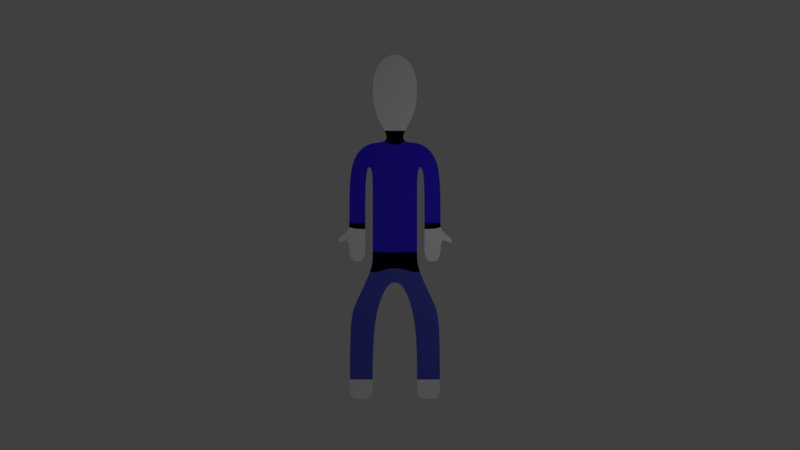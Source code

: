 # Source: throwey_rigged.blend  (saved by Blender 2.78.0; exported with 4.5.12 LTS)
import bpy
from mathutils import Matrix  # noqa: F401  (used for matrix-valued properties, if any)

bpy.ops.wm.read_factory_settings(use_empty=True)
scene = bpy.context.scene
scene.name = 'Scene'

# ---- collections
col_collection_1 = bpy.data.collections.new('Collection 1'); scene.collection.children.link(col_collection_1)

# ---- materials (node trees are filled in below, after node groups)
mat_skin = bpy.data.materials.new('Skin')
mat_skin.alpha_threshold = 0.0
mat_skin.use_transparent_shadow = False
mat_skin.diffuse_color = (1.0, 1.0, 1.0, 1.0)
mat_skin.roughness = 0.5
mat_skin.specular_intensity = 0.0
mat_collar_trim = bpy.data.materials.new('Collar Trim')
mat_collar_trim.alpha_threshold = 0.0
mat_collar_trim.use_transparent_shadow = False
mat_collar_trim.diffuse_color = (0.0, 0.0, 0.0, 1.0)
mat_collar_trim.roughness = 0.5
mat_collar_trim.specular_intensity = 0.0
mat_shirt = bpy.data.materials.new('Shirt')
mat_shirt.alpha_threshold = 0.0
mat_shirt.use_transparent_shadow = False
mat_shirt.diffuse_color = (0.04956, 0.02633, 1.0, 1.0)
mat_shirt.roughness = 0.5
mat_shirt.specular_intensity = 0.0
mat_pants = bpy.data.materials.new('Pants')
mat_pants.alpha_threshold = 0.0
mat_pants.use_transparent_shadow = False
mat_pants.diffuse_color = (0.09119, 0.1022, 0.6619, 1.0)
mat_pants.roughness = 0.5
mat_pants.specular_intensity = 0.0

# ---- material node trees

# ---- world
world_world = bpy.data.worlds.new('World'); scene.world = world_world
world_world.color = (0.05088, 0.05088, 0.05088)
world_world.use_sun_shadow = False
world_world.sun_shadow_jitter_overblur = 0.0
world_world.cycles.sampling_method = 'MANUAL'

# ---- cameras
cam_camera = bpy.data.cameras.new('Camera')
cam_camera.clip_end = 100.0
cam_camera.lens = 35.0
cam_camera.sensor_width = 32.0
cam_camera.sensor_height = 18.0
cam_camera.ortho_scale = 7.314
cam_camera.dof.focus_distance = 0.0
cam_camera.dof.aperture_fstop = 128.0

# ---- lights
light_lamp = bpy.data.lights.new('Lamp', 'POINT')
light_lamp.transmission_factor = 0.0
light_lamp.cutoff_distance = 30.0
light_lamp.energy = 100.0
light_lamp.shadow_buffer_clip_start = 1.001
light_lamp.shadow_soft_size = 0.1
light_lamp.shadow_maximum_resolution = 0.006
light_lamp.use_absolute_resolution = True

# ---- meshes
me_plane = bpy.data.meshes.new('Plane')
me_plane.from_pydata([(-1.0, -1.0, 0.0), (-1.0, 1.0, 0.0), (-1.0, -0.4335, 0.0), (-2.029, -1.0, 0.0), (-1.777, -0.8352, 0.0), (-1.0, -1.932, 0.0), (-2.029, -1.932, 0.0), (-1.0, 0.7379, 0.0), (-1.579, 0.9173, 0.0), (-2.056, 0.7379, 0.0), (-1.333, 0.9586, 0.0), (-1.333, 0.7379, 0.0), (-2.056, -0.1585, 0.0), (-1.333, -0.1585, 0.0), (-0.3481, 1.0, 0.0), (-0.3481, -0.4335, 0.0), (-0.3481, -0.5994, 0.0), (-0.3481, 0.7379, 0.0), (-0.3481, 1.114, 0.0), (-1.027, 1.35, 0.0), (-1.027, 1.827, 0.0), (-0.399, 1.986, 0.0), (-1.0, -0.2933, 0.0), (-0.3481, -0.2933, 0.0), (-2.056, 0.03717, 0.0), (-1.333, 0.03717, 0.0), (-2.583, -0.1693, 0.0), (-2.583, -0.09209, 0.0), (-2.159, -0.02831, 0.0), (-2.159, -0.09304, 0.0), (-2.056, -0.3683, 0.0), (-1.333, -0.3683, 0.0), (-1.333, 0.08097, 0.0), (-2.056, 0.08097, 0.0), (-1.333, 0.1252, 0.0), (-2.056, 0.1252, 0.0), (-2.029, -1.825, 0.0), (-1.0, -1.825, 0.0), (-0.3481, 0.4069, 0.0), (-1.0, 0.4069, 0.0), (-1.0, 0.1021, 0.0), (-0.3481, 0.1021, 0.0), (1.0, -1.0, 0.0), (1.0, 1.0, 0.0), (1.0, -0.4335, 0.0), (0.0, -0.5994, 0.0), (0.0, 1.0, 0.0), (0.0, -0.4335, 0.0), (2.029, -1.0, 0.0), (1.777, -0.8352, 0.0), (1.0, -1.932, 0.0), (2.029, -1.932, 0.0), (1.0, 0.7379, 0.0), (0.0, 0.7379, 0.0), (1.579, 0.9173, 0.0), (2.056, 0.7379, 0.0), (1.333, 0.9586, 0.0), (1.333, 0.7379, 0.0), (2.056, -0.1585, 0.0), (1.333, -0.1585, 0.0), (0.3481, 1.0, 0.0), (0.3481, -0.4335, 0.0), (0.3481, -0.5994, 0.0), (0.3481, 0.7379, 0.0), (0.0, 1.114, 0.0), (0.3481, 1.114, 0.0), (0.0, 1.35, 0.0), (1.027, 1.35, 0.0), (0.0, 1.827, 0.0), (1.027, 1.827, 0.0), (0.0, 2.011, 0.0), (0.399, 1.986, 0.0), (1.0, -0.2933, 0.0), (0.0, -0.2933, 0.0), (0.3481, -0.2933, 0.0), (2.056, 0.03717, 0.0), (1.333, 0.03717, 0.0), (2.583, -0.1693, 0.0), (2.583, -0.09209, 0.0), (2.159, -0.02831, 0.0), (2.159, -0.09304, 0.0), (2.056, -0.3683, 0.0), (1.333, -0.3683, 0.0), (1.333, 0.08097, 0.0), (2.056, 0.08097, 0.0), (1.333, 0.1252, 0.0), (2.056, 0.1252, 0.0), (2.029, -1.825, 0.0), (1.0, -1.825, 0.0), (0.0, 0.4069, 0.0), (0.3481, 0.4069, 0.0), (1.0, 0.4069, 0.0), (1.0, 0.1021, 0.0), (0.0, 0.1021, 0.0), (0.3481, 0.1021, 0.0)], [], [(16, 45, 47, 15), (17, 53, 46, 14), (0, 2, 4, 3), (37, 36, 6, 5), (38, 89, 53, 17), (11, 10, 8, 9), (7, 1, 10, 11), (25, 24, 12, 13), (39, 38, 17, 7), (7, 17, 14, 1), (0, 16, 15, 2), (14, 46, 64, 18), (18, 64, 66, 19), (19, 66, 68, 20), (20, 68, 70, 21), (2, 15, 23, 22), (15, 47, 73, 23), (32, 33, 24, 25), (29, 28, 27, 26), (12, 24, 28, 29), (13, 12, 30, 31), (34, 35, 33, 32), (11, 9, 35, 34), (0, 3, 36, 37), (40, 41, 38, 39), (41, 93, 89, 38), (23, 73, 93, 41), (22, 23, 41, 40), (62, 61, 47, 45), (63, 60, 46, 53), (42, 48, 49, 44), (88, 50, 51, 87), (90, 63, 53, 89), (57, 55, 54, 56), (52, 57, 56, 43), (76, 59, 58, 75), (91, 52, 63, 90), (52, 43, 60, 63), (42, 44, 61, 62), (60, 65, 64, 46), (65, 67, 66, 64), (67, 69, 68, 66), (69, 71, 70, 68), (44, 72, 74, 61), (61, 74, 73, 47), (83, 76, 75, 84), (80, 77, 78, 79), (58, 80, 79, 75), (59, 82, 81, 58), (85, 83, 84, 86), (57, 85, 86, 55), (42, 88, 87, 48), (92, 91, 90, 94), (94, 90, 89, 93), (74, 94, 93, 73), (72, 92, 94, 74)])
me_plane.polygons.foreach_set('use_smooth', [True] * 56)
me_plane.polygons.foreach_set('material_index', [3, 2, 3, 0, 2, 2, 2, 0, 2, 2, 3, 1, 0, 0, 0, 1, 1, 1, 0, 0, 0, 2, 2, 3, 2, 2, 2, 2, 3, 2, 3, 0, 2, 2, 2, 0, 2, 2, 3, 1, 0, 0, 0, 1, 1, 1, 0, 0, 0, 2, 2, 3, 2, 2, 2, 2])
me_plane.materials.append(mat_skin)
me_plane.materials.append(mat_collar_trim)
me_plane.materials.append(mat_shirt)
me_plane.materials.append(mat_pants)
me_plane.use_remesh_preserve_volume = False
me_plane.use_remesh_preserve_attributes = False
me_plane.use_mirror_vertex_groups = False
me_plane.update()
arm_armature = bpy.data.armatures.new('Armature')  # bones are not reproduced

# ---- objects
ob_armature = bpy.data.objects.new('Armature', arm_armature)
ob_plane = bpy.data.objects.new('Plane', me_plane)
ob_lamp = bpy.data.objects.new('Lamp', light_lamp)
ob_camera = bpy.data.objects.new('Camera', cam_camera)

# ---- transforms, parenting, visibility, modifiers, constraints
ob_armature.location = (0.0, 0.0, 0.0)
ob_armature.rotation_euler = (-1.571, -0.0, 0.0)
ob_armature.lineart.crease_threshold = 0.0
ob_plane.parent = ob_armature
ob_plane.matrix_parent_inverse = Matrix(((1.0, 0.0, 0.0, 0.0), (0.0, -4.371e-08, -1.0, 0.0), (0.0, 1.0, -4.371e-08, 0.0), (0.0, 0.0, 0.0, 1.0)))
ob_plane.location = (0.0, 0.0, 0.0)
ob_plane.scale = (0.6563, 2.592, 1.0)
ob_plane.lineart.crease_threshold = 0.0
_vg = ob_plane.vertex_groups.new(name='Bone')
for _i, _w in zip([2, 15, 16, 22, 23, 38, 39, 40, 41, 44, 45, 47, 61, 62, 72, 73, 74, 90, 91, 92, 93, 94], [0.04007, 0.2102, 0.1184, 0.5911, 0.8347, 0.0568, 0.102, 0.6475, 0.8731, 0.04782, 0.1928, 0.3919, 0.2102, 0.1169, 0.5745, 1.0, 0.8301, 0.05518, 0.09627, 0.6274, 1.0, 0.8679]): _vg.add([_i], _w, 'REPLACE')
_vg = ob_plane.vertex_groups.new(name='Bone.001')
_vg = ob_plane.vertex_groups.new(name='Bone.002')
for _i, _w in zip([1, 7, 10, 11, 14, 17, 38, 39, 40, 41, 43, 52, 53, 54, 56, 57, 60, 63, 89, 90, 91, 92, 94], [0.0653, 0.279, 0.04404, 0.03888, 0.06473, 0.7852, 0.8564, 0.5917, 0.09548, 0.05404, 0.06925, 0.2771, 1.0, 0.01666, 0.05712, 0.03585, 0.06596, 0.7846, 1.0, 0.8514, 0.5721, 0.0904, 0.05258]): _vg.add([_i], _w, 'REPLACE')
_vg = ob_plane.vertex_groups.new(name='Bone.003')
_vg = ob_plane.vertex_groups.new(name='Bone.004')
for _i, _w in zip([1, 7, 8, 10, 11, 14, 17, 39], [0.2903, 0.2955, 0.06276, 0.1344, 0.04564, 0.08627, 0.06876, 0.04162]): _vg.add([_i], _w, 'REPLACE')
_vg = ob_plane.vertex_groups.new(name='Bone.008')
for _i, _w in zip([1, 7, 8, 9, 10, 11, 14, 17, 34, 35, 39, 40], [0.1543, 0.2035, 0.6501, 0.8733, 0.2027, 0.868, 0.09474, 0.08047, 0.05257, 0.05673, 0.05608, 0.0]): _vg.add([_i], _w, 'REPLACE')
_vg = ob_plane.vertex_groups.new(name='Bone.009')
for _i, _w in zip([7, 9, 11, 12, 13, 22, 24, 25, 28, 29, 32, 33, 34, 35, 38, 39, 40, 41], [0.001388, 0.07803, 0.01246, 0.009822, 0.05792, 0.0002729, 0.2666, 0.3301, 0.08151, 0.00097, 0.6968, 0.6468, 0.8979, 0.8894, 0.0501, 0.0, 0.0, 0.0504]): _vg.add([_i], _w, 'REPLACE')
_vg = ob_plane.vertex_groups.new(name='Bone.018')
for _i, _w in zip([12, 13, 15, 22, 23, 24, 25, 27, 28, 29, 30, 31, 32, 33, 34, 40, 41], [0.6582, 0.8493, 0.0, 0.0, 0.03461, 0.1358, 0.5084, 0.001292, 0.0848, 0.1873, 0.9266, 0.9445, 0.1965, 0.08822, 0.0009745, 0.0, 0.0]): _vg.add([_i], _w, 'REPLACE')
_vg = ob_plane.vertex_groups.new(name='Bone.021')
for _i, _w in zip([12, 13, 24, 25, 26, 27, 28, 29, 30, 31, 32, 33, 35], [0.3112, 0.09157, 0.5919, 0.1549, 0.9742, 0.9687, 0.8319, 0.7866, 0.06296, 0.03285, 0.09288, 0.2509, 0.01728]): _vg.add([_i], _w, 'REPLACE')
_vg = ob_plane.vertex_groups.new(name='Bone.005')
for _i, _w in zip([43, 52, 54, 55, 56, 57, 60, 63, 91], [0.4056, 0.3256, 0.2087, 0.0104, 0.404, 0.0544, 0.1215, 0.07705, 0.04777]): _vg.add([_i], _w, 'REPLACE')
_vg = ob_plane.vertex_groups.new(name='Bone.010')
for _i, _w in zip([43, 46, 52, 54, 55, 56, 57, 60, 63, 65, 76, 83, 85, 86, 90, 91, 92], [0.0, 0.0, 0.1099, 0.2768, 0.8603, 0.1545, 0.8629, 0.0, 0.0, 0.0, 0.0, 0.0, 0.02689, 0.06358, 0.06146, 0.0, 0.0]): _vg.add([_i], _w, 'REPLACE')
_vg = ob_plane.vertex_groups.new(name='Bone.011')
for _i, _w in zip([52, 55, 57, 58, 59, 63, 72, 75, 76, 79, 80, 83, 84, 85, 86, 90, 91, 92, 94], [0.0, 0.08045, 0.00931, 0.04618, 0.09367, 0.0, 0.0, 0.3461, 0.7576, 0.1123, 0.0143, 0.8852, 0.6781, 0.9402, 0.8846, 0.0, 0.0, 0.0, 0.0]): _vg.add([_i], _w, 'REPLACE')
_vg = ob_plane.vertex_groups.new(name='Bone.017')
for _i, _w in zip([44, 58, 59, 61, 72, 74, 75, 76, 79, 80, 81, 82, 83, 84], [0.0, 0.5954, 0.8381, 0.0, 0.0, 0.04612, 0.06519, 0.1319, 0.05778, 0.1439, 0.9025, 0.9549, 0.03564, 0.024]): _vg.add([_i], _w, 'REPLACE')
_vg = ob_plane.vertex_groups.new(name='Bone.019')
for _i, _w in zip([58, 59, 72, 74, 75, 76, 77, 78, 79, 80, 81, 82, 83, 84, 86, 92], [0.356, 0.06778, 0.0, 0.0, 0.5824, 0.1061, 0.9855, 0.967, 0.8279, 0.8234, 0.08043, 0.01001, 0.06325, 0.2688, 0.03264, 0.0]): _vg.add([_i], _w, 'REPLACE')
_vg = ob_plane.vertex_groups.new(name='Bone.020')
for _i, _w in zip([1, 8, 10, 14, 17, 18, 43, 46, 52, 54, 56, 60, 63, 65], [0.2707, 0.04243, 0.1055, 0.6407, 0.03783, 0.09521, 0.2802, 1.0, 0.00343, 0.065, 0.1283, 0.6436, 0.03913, 0.09564]): _vg.add([_i], _w, 'REPLACE')
_vg = ob_plane.vertex_groups.new(name='Bone.012')
for _i, _w in zip([1, 14, 18, 19, 20, 21, 43, 60, 64, 65, 66, 67, 68, 69, 70, 71], [0.04423, 0.1116, 0.868, 0.9838, 0.9973, 0.999, 0.04944, 0.1136, 1.0, 0.8678, 1.0, 0.9836, 1.0, 0.9972, 0.9997, 0.999]): _vg.add([_i], _w, 'REPLACE')
_vg = ob_plane.vertex_groups.new(name='Bone.013')
for _i, _w in zip([0, 2, 3, 4, 13, 15, 16, 22, 23, 31, 37, 40, 45, 47, 61, 62, 73, 74], [0.7714, 0.2571, 0.2451, 0.8931, 0.0, 0.0, 0.6676, 0.0, 0.0, 0.0, 0.008611, 0.003259, 0.0, 0.0, 0.0, 0.0, 0.0, 0.0]): _vg.add([_i], _w, 'REPLACE')
_vg = ob_plane.vertex_groups.new(name='Bone.015')
for _i, _w in zip([0, 3, 4, 5, 6, 16, 36, 37, 45], [0.1793, 0.7399, 0.07305, 0.9835, 0.9862, 0.07511, 0.9854, 0.9688, 0.01258]): _vg.add([_i], _w, 'REPLACE')
_vg = ob_plane.vertex_groups.new(name='Bone.014')
for _i, _w in zip([0, 15, 16, 42, 44, 45, 47, 48, 49, 59, 61, 62, 72, 73, 74, 82, 88, 92], [0.01042, 0.02211, 0.04091, 0.8175, 0.2016, 0.2671, 0.0155, 0.2916, 0.8961, 0.0, 0.03351, 0.6991, 0.0, 0.0, 0.0, 0.0, 0.02171, 0.000488]): _vg.add([_i], _w, 'REPLACE')
_vg = ob_plane.vertex_groups.new(name='Bone.016')
for _i, _w in zip([42, 45, 48, 49, 50, 51, 62, 87, 88], [0.1434, 0.0001936, 0.6946, 0.068, 0.9847, 0.9878, 0.05995, 0.9807, 0.9624]): _vg.add([_i], _w, 'REPLACE')
_m = ob_plane.modifiers.new('Subsurf', 'SUBSURF')
_m.uv_smooth = 'PRESERVE_CORNERS'
_m.quality = 2
_m.levels = 2
_m.show_only_control_edges = False
_m = ob_plane.modifiers.new('Armature', 'ARMATURE')
_m.object = ob_armature
ob_lamp.location = (4.076, 1.005, 5.904)
ob_lamp.rotation_euler = (0.6503, 0.05522, 1.866)
ob_lamp.lock_rotations_4d = False
ob_lamp.empty_display_type = 'ARROWS'
ob_lamp.color = (0.0, 0.0, 0.0, 0.0)
ob_lamp.lineart.crease_threshold = 0.0
ob_camera.location = (0.1507, 0.1503, 25.88)
ob_camera.lock_rotations_4d = False
ob_camera.empty_display_type = 'ARROWS'
ob_camera.color = (0.0, 0.0, 0.0, 0.0)
ob_camera.display_type = 'WIRE'
ob_camera.lineart.crease_threshold = 0.0

# ---- collection membership
col_collection_1.objects.link(ob_armature)
col_collection_1.objects.link(ob_plane)
col_collection_1.objects.link(ob_lamp)
col_collection_1.objects.link(ob_camera)

# ---- scene / render settings (as saved in the file)
scene.camera = ob_camera
scene.frame_start = 1; scene.frame_end = 250; scene.frame_set(1)
scene.render.engine = 'BLENDER_EEVEE_NEXT'
scene.render.fps = 60
scene.render.dither_intensity = 0.0
scene.cycles.use_denoising = False
scene.cycles.samples = 128
scene.cycles.sampling_pattern = 'TABULATED_SOBOL'
scene.cycles.light_sampling_threshold = 0.0
scene.cycles.use_adaptive_sampling = False
scene.cycles.use_light_tree = False
scene.cycles.blur_glossy = 0.0
scene.cycles.sample_clamp_indirect = 0.0
scene.view_settings.view_transform = 'Standard'
bpy.context.view_layer.update()
